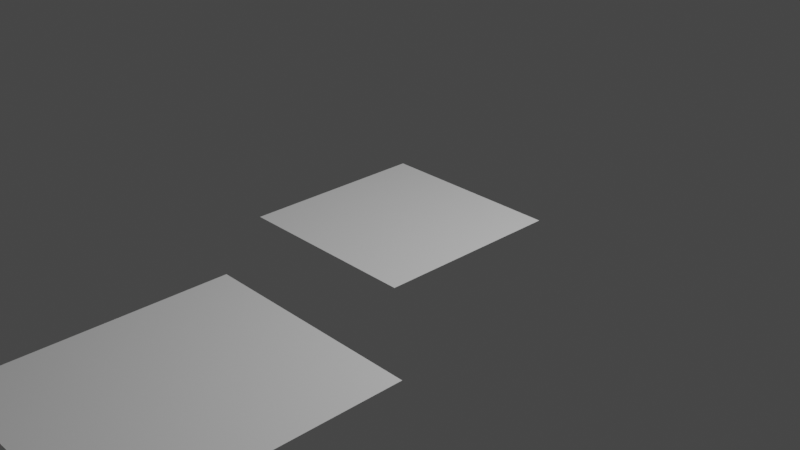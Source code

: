 # Source: GeometryNodesPractice1_October14th2023.blend  (saved by Blender 3.6.13; exported with 4.5.12 LTS)
import bpy
from mathutils import Matrix  # noqa: F401  (used for matrix-valued properties, if any)

bpy.ops.wm.read_factory_settings(use_empty=True)
scene = bpy.context.scene
scene.name = 'Scene'

# ---- collections
col_collection = bpy.data.collections.new('Collection'); scene.collection.children.link(col_collection)

# ---- node groups
ng_geometry_nodes = bpy.data.node_groups.new('Geometry Nodes', 'GeometryNodeTree')
_s = ng_geometry_nodes.interface.new_socket(name='Geometry', in_out='OUTPUT', socket_type='NodeSocketGeometry')
_s = ng_geometry_nodes.interface.new_socket(name='Geometry', in_out='INPUT', socket_type='NodeSocketGeometry')
ng_geometry_nodes.is_modifier = True
_N = ng_geometry_nodes.nodes; _L = ng_geometry_nodes.links
n0 = _N.new('NodeGroupInput'); n0.name = 'Group Input'; n0.location = (-340, 0)
n1 = _N.new('GeometryNodeTransform'); n1.name = 'Transform Geometry'; n1.location = (190, -161)
n1.inputs[1].default_value = (0.8, -3.2, -0.1)
n2 = _N.new('GeometryNodeSetPosition'); n2.name = 'Set Position'; n2.location = (199, 26)
n3 = _N.new('GeometryNodeJoinGeometry'); n3.name = 'Join Geometry'; n3.location = (408, 30)
n4 = _N.new('NodeGroupOutput'); n4.name = 'Group Output'; n4.location = (612, 31)
n5 = _N.new('GeometryNodeCaptureAttribute'); n5.name = 'Capture Attribute'; n5.location = (-39, -170)
n5.capture_items.clear()
n6 = _N.new('GeometryNodeInputPosition'); n6.name = 'Position.001'; n6.location = (-243, -338)
n7 = _N.new('GeometryNodeMeshGrid'); n7.name = 'Grid'; n7.location = (-242, -159)
n7.inputs[0].default_value = 2.4
n7.inputs[1].default_value = 2.7
n7.inputs[2].default_value = 2
n7.inputs[3].default_value = 2
_L.new(n0.outputs[0], n2.inputs[0])
_L.new(n7.outputs[0], n5.inputs[0])
_L.new(n3.outputs[0], n4.inputs[0])
_L.new(n2.outputs[0], n3.inputs[0])
_L.new(n1.outputs[0], n3.inputs[0])
_L.new(n5.outputs[0], n1.inputs[0])
_L.new(n6.outputs[0], n5.inputs[1])
_L.new(n5.outputs[1], n2.inputs[3])
n4.is_active_output = True

# ---- world
world_world = bpy.data.worlds.new('World'); scene.world = world_world
world_world.use_nodes = True; world_world.node_tree.nodes.clear()
_N = world_world.node_tree.nodes; _L = world_world.node_tree.links
n0 = _N.new('ShaderNodeOutputWorld'); n0.name = 'World Output'; n0.location = (300, 300)
n1 = _N.new('ShaderNodeBackground'); n1.name = 'Background'; n1.location = (10, 300)
n1.inputs[0].default_value = (0.05088, 0.05088, 0.05088, 1.0)
_L.new(n1.outputs[0], n0.inputs[0])
n0.is_active_output = True
world_world.color = (0.05088, 0.05088, 0.05088)
world_world.use_sun_shadow = False
world_world.sun_shadow_jitter_overblur = 0.0

# ---- cameras
cam_camera = bpy.data.cameras.new('Camera')
cam_camera.clip_end = 100.0
cam_camera.ortho_scale = 7.314

# ---- lights
light_light = bpy.data.lights.new('Light', 'POINT')
light_light.transmission_factor = 0.0
light_light.energy = 1000.0
light_light.shadow_soft_size = 0.1
light_light.shadow_maximum_resolution = 0.006
light_light.use_absolute_resolution = True

# ---- meshes
me_plane = bpy.data.meshes.new('Plane')
me_plane.from_pydata([(-1.0, -1.0, 0.0), (1.0, -1.0, 0.0), (-1.0, 1.0, 0.0), (1.0, 1.0, 0.0)], [], [(0, 1, 3, 2)])
_uv = me_plane.uv_layers.new(name='UVMap')
_uv.uv.foreach_set('vector', [0.0, 0.0, 1.0, 0.0, 1.0, 1.0, 0.0, 1.0])
me_plane.update()

# ---- objects
ob_light = bpy.data.objects.new('Light', light_light)
ob_camera_lifeisvaluable_lisv = bpy.data.objects.new('Camera_LifeIsValuable_LisV', cam_camera)
ob_plane = bpy.data.objects.new('Plane', me_plane)

# ---- transforms, parenting, visibility, modifiers, constraints
ob_light.location = (4.076, 1.005, 5.904)
ob_light.rotation_euler = (0.6503, 0.05522, 1.866)
ob_light.lock_rotations_4d = False
ob_light.empty_display_type = 'ARROWS'
ob_light.color = (0.0, 0.0, 0.0, 0.0)
ob_light.lineart.crease_threshold = 0.0
ob_camera_lifeisvaluable_lisv.location = (7.359, -6.926, 4.958)
ob_camera_lifeisvaluable_lisv.rotation_euler = (1.109, 0.0, 0.8149)
ob_camera_lifeisvaluable_lisv.lock_rotations_4d = False
ob_camera_lifeisvaluable_lisv.empty_display_type = 'ARROWS'
ob_camera_lifeisvaluable_lisv.color = (0.0, 0.0, 0.0, 0.0)
ob_camera_lifeisvaluable_lisv.display_type = 'WIRE'
ob_camera_lifeisvaluable_lisv.lineart.crease_threshold = 0.0
ob_plane.location = (0.0, 0.0, 0.0)
_m = ob_plane.modifiers.new('GeometryNodes', 'NODES')
_m.node_group = ng_geometry_nodes

# ---- collection membership
col_collection.objects.link(ob_light)
col_collection.objects.link(ob_camera_lifeisvaluable_lisv)
col_collection.objects.link(ob_plane)

# ---- scene / render settings (as saved in the file)
scene.camera = ob_camera_lifeisvaluable_lisv
scene.frame_start = 1; scene.frame_end = 250; scene.frame_set(1)
scene.render.engine = 'CYCLES'
scene.render.image_settings.file_format = 'FFMPEG'
scene.render.image_settings.color_mode = 'RGB'
scene.cycles.samples = 64
scene.cycles.sampling_pattern = 'TABULATED_SOBOL'
scene.view_settings.view_transform = 'Filmic'
bpy.context.view_layer.update()
